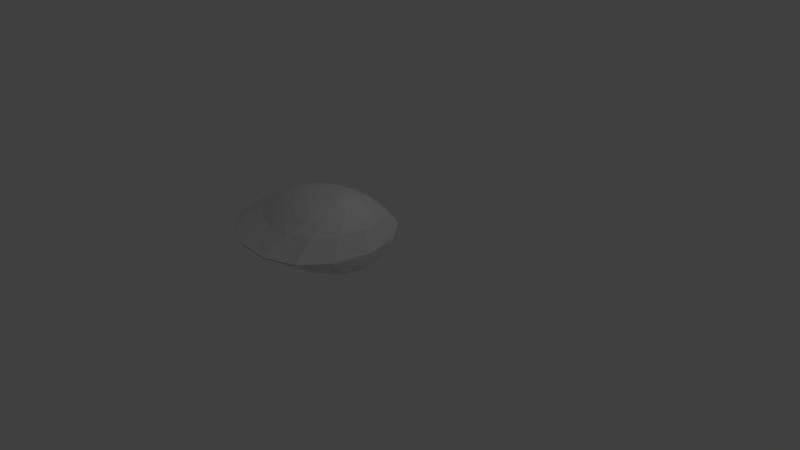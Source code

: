 # Source: Clam.blend  (saved by Blender 2.79.0; exported with 4.5.12 LTS)
import bpy
from mathutils import Matrix  # noqa: F401  (used for matrix-valued properties, if any)

bpy.ops.wm.read_factory_settings(use_empty=True)
scene = bpy.context.scene
scene.name = 'Scene'

# ---- collections
col_collection_1 = bpy.data.collections.new('Collection 1'); scene.collection.children.link(col_collection_1)

# ---- world
world_world = bpy.data.worlds.new('World'); scene.world = world_world
world_world.color = (0.05088, 0.05088, 0.05088)
world_world.use_sun_shadow = False
world_world.sun_shadow_jitter_overblur = 0.0
world_world.cycles.sampling_method = 'MANUAL'

# ---- cameras
cam_camera = bpy.data.cameras.new('Camera')
cam_camera.clip_end = 100.0
cam_camera.lens = 35.0
cam_camera.sensor_width = 32.0
cam_camera.sensor_height = 18.0
cam_camera.ortho_scale = 7.314
cam_camera.dof.focus_distance = 0.0
cam_camera.dof.aperture_fstop = 128.0

# ---- lights
light_lamp = bpy.data.lights.new('Lamp', 'POINT')
light_lamp.transmission_factor = 0.0
light_lamp.cutoff_distance = 30.0
light_lamp.energy = 100.0
light_lamp.shadow_buffer_clip_start = 1.001
light_lamp.shadow_soft_size = 0.1
light_lamp.shadow_maximum_resolution = 0.006
light_lamp.use_absolute_resolution = True

# ---- meshes
me_sphere_003 = bpy.data.meshes.new('Sphere.003')
me_sphere_003.from_pydata([(-0.7699, 0.1471, 0.8468), (-0.8516, 0.2782, 0.7871), (-0.9515, 0.394, 0.73), (-1.145, 0.5557, 0.6069), (-1.25, 0.6436, 0.4927), (-1.816, 1.066, 0.007412), (-0.6851, 0.1375, 0.8439), (-0.6894, 0.2644, 0.7732), (-0.7231, 0.38, 0.7141), (-0.7649, 0.4698, 0.6626), (-0.8039, 0.5512, 0.5938), (-0.8443, 0.6392, 0.4968), (-0.9498, 0.7843, 0.35), (-1.148, 1.08, 0.00287), (-0.6111, 0.1067, 0.8374), (-0.5415, 0.2073, 0.7703), (-0.5122, 0.3011, 0.7042), (-0.5075, 0.3761, 0.6533), (-0.5037, 0.4464, 0.6026), (-0.4995, 0.5164, 0.5294), (-0.5154, 0.6432, 0.3994), (-0.5495, 0.8907, 0.00287), (-0.5611, 0.05911, 0.8328), (-0.4396, 0.114, 0.7675), (-0.3617, 0.1659, 0.715), (-0.3144, 0.21, 0.675), (-0.277, 0.2506, 0.6268), (-0.2475, 0.2888, 0.5542), (-0.2116, 0.3635, 0.426), (-0.1365, 0.5046, 0.00287), (-0.5434, 0.002492, 0.8313), (-0.4035, 0.0003234, 0.7622), (-0.3084, -0.0009067, 0.7057), (-0.2442, -0.001606, 0.6641), (-0.1919, -0.002059, 0.6217), (-0.1503, -0.00225, 0.5555), (-0.08697, -0.002418, 0.4396), (0.01234, -0.002201, 0.00287), (-0.5611, -0.05347, 0.8329), (-0.4396, -0.1122, 0.7678), (-0.3616, -0.1663, 0.7155), (-0.3145, -0.2114, 0.6744), (-0.277, -0.2527, 0.6264), (-0.2474, -0.2912, 0.5541), (-0.2114, -0.3659, 0.4263), (-0.1365, -0.5072, 0.00287), (-0.6111, -0.0991, 0.8376), (-0.5416, -0.2019, 0.7697), (-0.5123, -0.2964, 0.7039), (-0.5075, -0.3714, 0.6533), (-0.5037, -0.4417, 0.6028), (-0.4995, -0.5117, 0.53), (-0.5156, -0.6379, 0.3998), (-0.5496, -0.8856, 0.00287), (-0.6852, -0.1269, 0.8433), (-0.6895, -0.2531, 0.7728), (-0.7231, -0.3673, 0.7141), (-0.7652, -0.4556, 0.662), (-0.8042, -0.5356, 0.5936), (-0.8446, -0.6223, 0.497), (-0.9503, -0.7649, 0.3511), (-1.149, -1.059, 0.002871), (-0.77, -0.1334, 0.8463), (-0.8518, -0.2614, 0.7868), (-0.952, -0.3742, 0.7295), (-1.054, -0.46, 0.6669), (-1.146, -0.5318, 0.6073), (-1.252, -0.6179, 0.493), (-1.463, -0.7478, 0.3104), (-1.82, -1.04, 0.00785), (-0.7381, 0.006248, 0.8613), (-0.852, -0.1188, 0.8511), (-1.009, -0.2297, 0.8054), (-1.183, -0.3243, 0.753), (-1.351, -0.3957, 0.6932), (-1.495, -0.4483, 0.6203), (-1.665, -0.5208, 0.5104), (-1.959, -0.6205, 0.3028), (-2.437, -0.8616, 0.01008), (-0.9212, -0.08633, 0.856), (-1.143, -0.1663, 0.8187), (-1.382, -0.2323, 0.7698), (-1.605, -0.2814, 0.7071), (-1.779, -0.3147, 0.6401), (-1.998, -0.3636, 0.5257), (-2.335, -0.4256, 0.322), (-2.874, -0.5785, 0.007186), (-0.9675, -0.04131, 0.858), (-1.234, -0.08198, 0.823), (-1.516, -0.1154, 0.774), (-1.771, -0.1404, 0.7089), (-1.96, -0.1563, 0.6413), (-2.203, -0.1806, 0.5371), (-2.55, -0.2082, 0.3539), (-3.085, -0.2713, 0.006012), (-0.9838, 0.009986, 0.8583), (-1.266, 0.01209, 0.8244), (-1.562, 0.01211, 0.7757), (-1.827, 0.01081, 0.7098), (-2.021, 0.009373, 0.6417), (-2.272, 0.007364, 0.5372), (-2.616, 0.005202, 0.3637), (-3.138, 0.004862, 0.005812), (-0.9674, 0.0609, 0.8579), (-1.233, 0.1059, 0.8229), (-1.515, 0.14, 0.7738), (-1.77, 0.163, 0.7086), (-1.959, 0.1765, 0.641), (-2.202, 0.1971, 0.5367), (-2.549, 0.2201, 0.3543), (-3.085, 0.2807, 0.006057), (-0.9211, 0.1048, 0.8563), (-1.142, 0.1893, 0.8187), (-1.381, 0.2573, 0.7695), (-1.603, 0.3063, 0.7066), (-1.777, 0.3383, 0.6397), (-1.995, 0.385, 0.5254), (-2.332, 0.4426, 0.322), (-2.873, 0.5897, 0.007202), (-0.8519, 0.1352, 0.8515), (-1.009, 0.2505, 0.8055), (-1.182, 0.3481, 0.753), (-1.349, 0.4212, 0.6932), (-1.492, 0.4745, 0.6201), (-1.662, 0.547, 0.5099), (-1.955, 0.6451, 0.302), (-2.434, 0.881, 0.009805), (-1.053, 0.4822, 0.667), (-1.459, 0.7752, 0.3091), (-1.048, 0.9279, 0.1765), (-0.5325, 0.7642, 0.2012), (-0.174, 0.4327, 0.2144), (-0.03732, -0.002242, 0.2212), (-0.174, -0.4351, 0.2146), (-0.5326, -0.7586, 0.2013), (-1.049, -0.9071, 0.1771), (-1.644, -0.8868, 0.1606), (-2.203, -0.7335, 0.1594), (-2.61, -0.4961, 0.1689), (-2.82, -0.2372, 0.1855), (-2.875, 0.004565, 0.1909), (-2.819, 0.2471, 0.1858), (-2.608, 0.51, 0.1689), (-2.199, 0.7558, 0.1588), (-1.64, 0.9144, 0.1597)], [], [(2, 1, 7, 8), (127, 2, 8, 9), (3, 127, 9, 10), (4, 3, 10, 11), (128, 4, 11, 12), (144, 128, 12, 129), (0, 70, 6), (1, 0, 6, 7), (7, 6, 14, 15), (8, 7, 15, 16), (9, 8, 16, 17), (10, 9, 17, 18), (11, 10, 18, 19), (12, 11, 19, 20), (129, 12, 20, 130), (6, 70, 14), (19, 18, 26, 27), (20, 19, 27, 28), (130, 20, 28, 131), (14, 70, 22), (15, 14, 22, 23), (16, 15, 23, 24), (17, 16, 24, 25), (18, 17, 25, 26), (23, 22, 30, 31), (24, 23, 31, 32), (25, 24, 32, 33), (26, 25, 33, 34), (27, 26, 34, 35), (28, 27, 35, 36), (131, 28, 36, 132), (22, 70, 30), (35, 34, 42, 43), (36, 35, 43, 44), (132, 36, 44, 133), (30, 70, 38), (31, 30, 38, 39), (32, 31, 39, 40), (33, 32, 40, 41), (34, 33, 41, 42), (40, 39, 47, 48), (41, 40, 48, 49), (42, 41, 49, 50), (43, 42, 50, 51), (44, 43, 51, 52), (133, 44, 52, 134), (38, 70, 46), (39, 38, 46, 47), (52, 51, 59, 60), (134, 52, 60, 135), (46, 70, 54), (47, 46, 54, 55), (48, 47, 55, 56), (49, 48, 56, 57), (50, 49, 57, 58), (51, 50, 58, 59), (57, 56, 64, 65), (58, 57, 65, 66), (59, 58, 66, 67), (60, 59, 67, 68), (135, 60, 68, 136), (54, 70, 62), (55, 54, 62, 63), (56, 55, 63, 64), (136, 68, 77, 137), (62, 70, 71), (63, 62, 71, 72), (64, 63, 72, 73), (65, 64, 73, 74), (66, 65, 74, 75), (67, 66, 75, 76), (68, 67, 76, 77), (74, 73, 81, 82), (75, 74, 82, 83), (76, 75, 83, 84), (77, 76, 84, 85), (137, 77, 85, 138), (71, 70, 79), (72, 71, 79, 80), (73, 72, 80, 81), (138, 85, 93, 139), (79, 70, 87), (80, 79, 87, 88), (81, 80, 88, 89), (82, 81, 89, 90), (83, 82, 90, 91), (84, 83, 91, 92), (85, 84, 92, 93), (91, 90, 98, 99), (92, 91, 99, 100), (93, 92, 100, 101), (139, 93, 101, 140), (87, 70, 95), (88, 87, 95, 96), (89, 88, 96, 97), (90, 89, 97, 98), (95, 70, 103), (96, 95, 103, 104), (97, 96, 104, 105), (98, 97, 105, 106), (99, 98, 106, 107), (100, 99, 107, 108), (101, 100, 108, 109), (140, 101, 109, 141), (107, 106, 114, 115), (108, 107, 115, 116), (109, 108, 116, 117), (141, 109, 117, 142), (103, 70, 111), (104, 103, 111, 112), (105, 104, 112, 113), (106, 105, 113, 114), (112, 111, 119, 120), (113, 112, 120, 121), (114, 113, 121, 122), (115, 114, 122, 123), (116, 115, 123, 124), (117, 116, 124, 125), (142, 117, 125, 143), (111, 70, 119), (124, 123, 3, 4), (125, 124, 4, 128), (143, 125, 128, 144), (119, 70, 0), (120, 119, 0, 1), (121, 120, 1, 2), (122, 121, 2, 127), (13, 21, 29, 37, 45, 53, 61, 69, 78, 86, 94, 102, 110, 118, 126, 5), (123, 122, 127, 3), (126, 143, 144, 5), (118, 142, 143, 126), (110, 141, 142, 118), (102, 140, 141, 110), (94, 139, 140, 102), (86, 138, 139, 94), (78, 137, 138, 86), (69, 136, 137, 78), (61, 135, 136, 69), (53, 134, 135, 61), (45, 133, 134, 53), (37, 132, 133, 45), (29, 131, 132, 37), (21, 130, 131, 29), (13, 129, 130, 21), (5, 144, 129, 13)])
me_sphere_003.use_remesh_preserve_volume = False
me_sphere_003.use_remesh_preserve_attributes = False
me_sphere_003.use_mirror_vertex_groups = False
me_sphere_003.update()
me_sphere = bpy.data.meshes.new('Sphere')
me_sphere.from_pydata([(-0.7699, 0.1471, 0.8468), (-0.8516, 0.2782, 0.7871), (-0.9515, 0.394, 0.73), (-1.145, 0.5557, 0.6069), (-1.25, 0.6436, 0.4927), (-1.816, 1.066, 0.007412), (-0.6851, 0.1375, 0.8439), (-0.6894, 0.2644, 0.7732), (-0.7231, 0.38, 0.7141), (-0.7649, 0.4698, 0.6626), (-0.8039, 0.5512, 0.5938), (-0.8443, 0.6392, 0.4968), (-0.9498, 0.7843, 0.35), (-1.148, 1.08, 0.00287), (-0.6111, 0.1067, 0.8374), (-0.5415, 0.2073, 0.7703), (-0.5122, 0.3011, 0.7042), (-0.5075, 0.3761, 0.6533), (-0.5037, 0.4464, 0.6026), (-0.4995, 0.5164, 0.5294), (-0.5154, 0.6432, 0.3994), (-0.5495, 0.8907, 0.00287), (-0.5611, 0.05911, 0.8328), (-0.4396, 0.114, 0.7675), (-0.3617, 0.1659, 0.715), (-0.3144, 0.21, 0.675), (-0.277, 0.2506, 0.6268), (-0.2475, 0.2888, 0.5542), (-0.2116, 0.3635, 0.426), (-0.1365, 0.5046, 0.00287), (-0.5434, 0.002492, 0.8313), (-0.4035, 0.0003234, 0.7622), (-0.3084, -0.0009067, 0.7057), (-0.2442, -0.001606, 0.6641), (-0.1919, -0.002059, 0.6217), (-0.1503, -0.00225, 0.5555), (-0.08697, -0.002418, 0.4396), (0.01234, -0.002201, 0.00287), (-0.5611, -0.05347, 0.8329), (-0.4396, -0.1122, 0.7678), (-0.3616, -0.1663, 0.7155), (-0.3145, -0.2114, 0.6744), (-0.277, -0.2527, 0.6264), (-0.2474, -0.2912, 0.5541), (-0.2114, -0.3659, 0.4263), (-0.1365, -0.5072, 0.00287), (-0.6111, -0.0991, 0.8376), (-0.5416, -0.2019, 0.7697), (-0.5123, -0.2964, 0.7039), (-0.5075, -0.3714, 0.6533), (-0.5037, -0.4417, 0.6028), (-0.4995, -0.5117, 0.53), (-0.5156, -0.6379, 0.3998), (-0.5496, -0.8856, 0.00287), (-0.6852, -0.1269, 0.8433), (-0.6895, -0.2531, 0.7728), (-0.7231, -0.3673, 0.7141), (-0.7652, -0.4556, 0.662), (-0.8042, -0.5356, 0.5936), (-0.8446, -0.6223, 0.497), (-0.9503, -0.7649, 0.3511), (-1.149, -1.059, 0.002871), (-0.77, -0.1334, 0.8463), (-0.8518, -0.2614, 0.7868), (-0.952, -0.3742, 0.7295), (-1.054, -0.46, 0.6669), (-1.146, -0.5318, 0.6073), (-1.252, -0.6179, 0.493), (-1.463, -0.7478, 0.3104), (-1.82, -1.04, 0.00785), (-0.7381, 0.006248, 0.8613), (-0.852, -0.1188, 0.8511), (-1.009, -0.2297, 0.8054), (-1.183, -0.3243, 0.753), (-1.351, -0.3957, 0.6932), (-1.495, -0.4483, 0.6203), (-1.665, -0.5208, 0.5104), (-1.959, -0.6205, 0.3028), (-2.437, -0.8616, 0.01008), (-0.9212, -0.08633, 0.856), (-1.143, -0.1663, 0.8187), (-1.382, -0.2323, 0.7698), (-1.605, -0.2814, 0.7071), (-1.779, -0.3147, 0.6401), (-1.998, -0.3636, 0.5257), (-2.335, -0.4256, 0.322), (-2.874, -0.5785, 0.007186), (-0.9675, -0.04131, 0.858), (-1.234, -0.08198, 0.823), (-1.516, -0.1154, 0.774), (-1.771, -0.1404, 0.7089), (-1.96, -0.1563, 0.6413), (-2.203, -0.1806, 0.5371), (-2.55, -0.2082, 0.3539), (-3.085, -0.2713, 0.006012), (-0.9838, 0.009986, 0.8583), (-1.266, 0.01209, 0.8244), (-1.562, 0.01211, 0.7757), (-1.827, 0.01081, 0.7098), (-2.021, 0.009373, 0.6417), (-2.272, 0.007364, 0.5372), (-2.616, 0.005202, 0.3637), (-3.138, 0.004862, 0.005812), (-0.9674, 0.0609, 0.8579), (-1.233, 0.1059, 0.8229), (-1.515, 0.14, 0.7738), (-1.77, 0.163, 0.7086), (-1.959, 0.1765, 0.641), (-2.202, 0.1971, 0.5367), (-2.549, 0.2201, 0.3543), (-3.085, 0.2807, 0.006057), (-0.9211, 0.1048, 0.8563), (-1.142, 0.1893, 0.8187), (-1.381, 0.2573, 0.7695), (-1.603, 0.3063, 0.7066), (-1.777, 0.3383, 0.6397), (-1.995, 0.385, 0.5254), (-2.332, 0.4426, 0.322), (-2.873, 0.5897, 0.007202), (-0.8519, 0.1352, 0.8515), (-1.009, 0.2505, 0.8055), (-1.182, 0.3481, 0.753), (-1.349, 0.4212, 0.6932), (-1.492, 0.4745, 0.6201), (-1.662, 0.547, 0.5099), (-1.955, 0.6451, 0.302), (-2.434, 0.881, 0.009805), (-1.053, 0.4822, 0.667), (-1.459, 0.7752, 0.3091), (-1.048, 0.9279, 0.1765), (-0.5325, 0.7642, 0.2012), (-0.174, 0.4327, 0.2144), (-0.03732, -0.002242, 0.2212), (-0.174, -0.4351, 0.2146), (-0.5326, -0.7586, 0.2013), (-1.049, -0.9071, 0.1771), (-1.644, -0.8868, 0.1606), (-2.203, -0.7335, 0.1594), (-2.61, -0.4961, 0.1689), (-2.82, -0.2372, 0.1855), (-2.875, 0.004565, 0.1909), (-2.819, 0.2471, 0.1858), (-2.608, 0.51, 0.1689), (-2.199, 0.7558, 0.1588), (-1.64, 0.9144, 0.1597)], [], [(2, 1, 7, 8), (127, 2, 8, 9), (3, 127, 9, 10), (4, 3, 10, 11), (128, 4, 11, 12), (144, 128, 12, 129), (0, 70, 6), (1, 0, 6, 7), (7, 6, 14, 15), (8, 7, 15, 16), (9, 8, 16, 17), (10, 9, 17, 18), (11, 10, 18, 19), (12, 11, 19, 20), (129, 12, 20, 130), (6, 70, 14), (19, 18, 26, 27), (20, 19, 27, 28), (130, 20, 28, 131), (14, 70, 22), (15, 14, 22, 23), (16, 15, 23, 24), (17, 16, 24, 25), (18, 17, 25, 26), (23, 22, 30, 31), (24, 23, 31, 32), (25, 24, 32, 33), (26, 25, 33, 34), (27, 26, 34, 35), (28, 27, 35, 36), (131, 28, 36, 132), (22, 70, 30), (35, 34, 42, 43), (36, 35, 43, 44), (132, 36, 44, 133), (30, 70, 38), (31, 30, 38, 39), (32, 31, 39, 40), (33, 32, 40, 41), (34, 33, 41, 42), (40, 39, 47, 48), (41, 40, 48, 49), (42, 41, 49, 50), (43, 42, 50, 51), (44, 43, 51, 52), (133, 44, 52, 134), (38, 70, 46), (39, 38, 46, 47), (52, 51, 59, 60), (134, 52, 60, 135), (46, 70, 54), (47, 46, 54, 55), (48, 47, 55, 56), (49, 48, 56, 57), (50, 49, 57, 58), (51, 50, 58, 59), (57, 56, 64, 65), (58, 57, 65, 66), (59, 58, 66, 67), (60, 59, 67, 68), (135, 60, 68, 136), (54, 70, 62), (55, 54, 62, 63), (56, 55, 63, 64), (136, 68, 77, 137), (62, 70, 71), (63, 62, 71, 72), (64, 63, 72, 73), (65, 64, 73, 74), (66, 65, 74, 75), (67, 66, 75, 76), (68, 67, 76, 77), (74, 73, 81, 82), (75, 74, 82, 83), (76, 75, 83, 84), (77, 76, 84, 85), (137, 77, 85, 138), (71, 70, 79), (72, 71, 79, 80), (73, 72, 80, 81), (138, 85, 93, 139), (79, 70, 87), (80, 79, 87, 88), (81, 80, 88, 89), (82, 81, 89, 90), (83, 82, 90, 91), (84, 83, 91, 92), (85, 84, 92, 93), (91, 90, 98, 99), (92, 91, 99, 100), (93, 92, 100, 101), (139, 93, 101, 140), (87, 70, 95), (88, 87, 95, 96), (89, 88, 96, 97), (90, 89, 97, 98), (95, 70, 103), (96, 95, 103, 104), (97, 96, 104, 105), (98, 97, 105, 106), (99, 98, 106, 107), (100, 99, 107, 108), (101, 100, 108, 109), (140, 101, 109, 141), (107, 106, 114, 115), (108, 107, 115, 116), (109, 108, 116, 117), (141, 109, 117, 142), (103, 70, 111), (104, 103, 111, 112), (105, 104, 112, 113), (106, 105, 113, 114), (112, 111, 119, 120), (113, 112, 120, 121), (114, 113, 121, 122), (115, 114, 122, 123), (116, 115, 123, 124), (117, 116, 124, 125), (142, 117, 125, 143), (111, 70, 119), (124, 123, 3, 4), (125, 124, 4, 128), (143, 125, 128, 144), (119, 70, 0), (120, 119, 0, 1), (121, 120, 1, 2), (122, 121, 2, 127), (13, 21, 29, 37, 45, 53, 61, 69, 78, 86, 94, 102, 110, 118, 126, 5), (123, 122, 127, 3), (126, 143, 144, 5), (118, 142, 143, 126), (110, 141, 142, 118), (102, 140, 141, 110), (94, 139, 140, 102), (86, 138, 139, 94), (78, 137, 138, 86), (69, 136, 137, 78), (61, 135, 136, 69), (53, 134, 135, 61), (45, 133, 134, 53), (37, 132, 133, 45), (29, 131, 132, 37), (21, 130, 131, 29), (13, 129, 130, 21), (5, 144, 129, 13)])
me_sphere.use_remesh_preserve_volume = False
me_sphere.use_remesh_preserve_attributes = False
me_sphere.use_mirror_vertex_groups = False
me_sphere.update()

# ---- objects
ob_sphere_001 = bpy.data.objects.new('Sphere.001', me_sphere_003)
ob_sphere = bpy.data.objects.new('Sphere', me_sphere)
ob_lamp = bpy.data.objects.new('Lamp', light_lamp)
ob_camera = bpy.data.objects.new('Camera', cam_camera)

# ---- transforms, parenting, visibility, modifiers, constraints
ob_sphere_001.location = (0.01043, 1.673e-09, -0.006004)
ob_sphere_001.rotation_euler = (-2.98e-07, 3.142, 1.192e-07)
ob_sphere_001.scale = (-0.7368, 1.0, 0.4366)
ob_sphere_001.lineart.crease_threshold = 0.0
ob_sphere.location = (0.00158, 0.0, 0.0)
ob_sphere.scale = (0.7368, 1.0, 0.736)
ob_sphere.lineart.crease_threshold = 0.0
ob_lamp.location = (4.076, 1.005, 5.904)
ob_lamp.rotation_euler = (0.6503, 0.05522, 1.866)
ob_lamp.lock_rotations_4d = False
ob_lamp.empty_display_type = 'ARROWS'
ob_lamp.color = (0.0, 0.0, 0.0, 0.0)
ob_lamp.lineart.crease_threshold = 0.0
ob_camera.location = (7.481, -6.508, 5.344)
ob_camera.rotation_euler = (1.109, 0.0, 0.8149)
ob_camera.lock_rotations_4d = False
ob_camera.empty_display_type = 'ARROWS'
ob_camera.color = (0.0, 0.0, 0.0, 0.0)
ob_camera.display_type = 'WIRE'
ob_camera.lineart.crease_threshold = 0.0

# ---- collection membership
col_collection_1.objects.link(ob_sphere_001)
col_collection_1.objects.link(ob_sphere)
col_collection_1.objects.link(ob_lamp)
col_collection_1.objects.link(ob_camera)

# ---- scene / render settings (as saved in the file)
scene.camera = ob_camera
scene.frame_start = 1; scene.frame_end = 250; scene.frame_set(1)
scene.render.engine = 'BLENDER_EEVEE_NEXT'
scene.render.resolution_percentage = 50
scene.render.dither_intensity = 0.0
scene.cycles.use_denoising = False
scene.cycles.samples = 128
scene.cycles.sampling_pattern = 'TABULATED_SOBOL'
scene.cycles.use_adaptive_sampling = False
scene.cycles.use_light_tree = False
scene.cycles.blur_glossy = 0.0
scene.cycles.sample_clamp_indirect = 0.0
scene.view_settings.view_transform = 'Standard'
bpy.context.view_layer.update()
